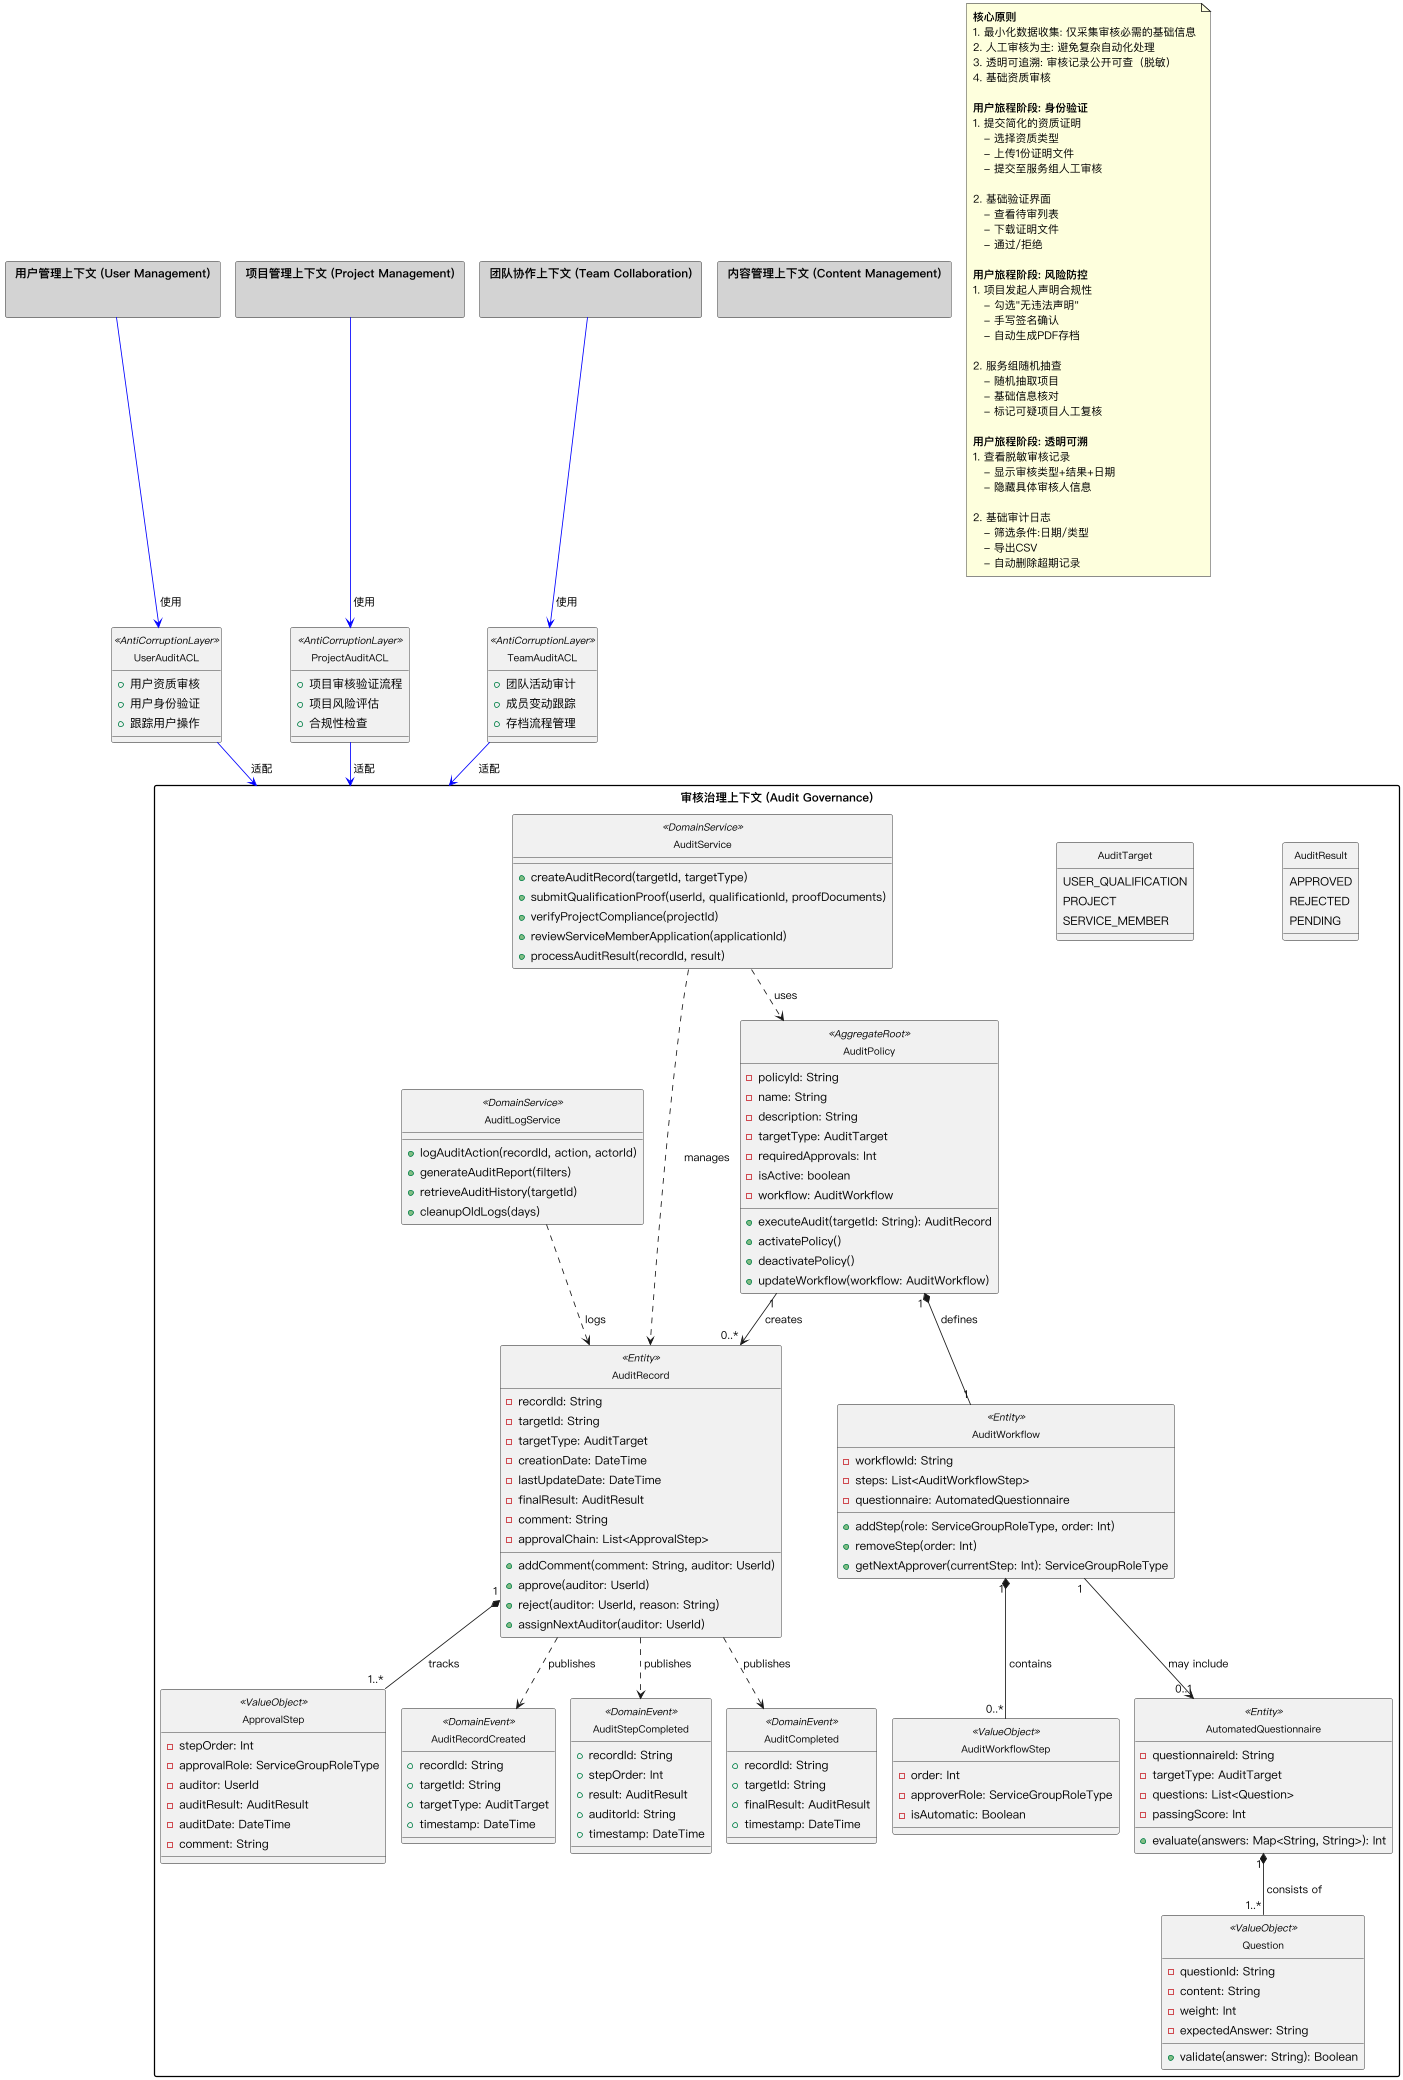

The diagram above was rendered by PlantUML. Its source (embedded in the PNG):
@startuml audit-context-diagram
' ========================
' 审核治理上下文领域模型
' ========================

' ========================
' 全局配置
' ========================
scale 0.8
!pragma layout smetana
skinparam dpi 100
skinparam defaultFontName "PingFang SC"
skinparam classFontSize 12
skinparam packageFontSize 14
skinparam linetype ortho
skinparam packageStyle rectangle
skinparam nodesep 60
skinparam ranksep 80
skinparam backgroundColor white
skinparam shadowing false
skinparam padding 2
hide circle
skinparam packageTitleAlignment center

!define AggregateRoot <<(A,#ADD8E6) AggregateRoot>>
!define Entity <<(E,#90EE90) Entity>>
!define ValueObject <<(V,#DDA0DD) ValueObject>>
!define DomainService <<(S,#FFA07A) DomainService>>
!define DomainEvent <<(D,#FFD700) DomainEvent>>
!define ACL <<(L,#FFFF99) AntiCorruptionLayer>>

package "审核治理上下文 (Audit Governance)" {
    class AuditRecord Entity {
      - recordId: String
      - targetId: String
      - targetType: AuditTarget
      - creationDate: DateTime
      - lastUpdateDate: DateTime
      - finalResult: AuditResult
      - comment: String
      - approvalChain: List<ApprovalStep>
      + addComment(comment: String, auditor: UserId)
      + approve(auditor: UserId)
      + reject(auditor: UserId, reason: String)
      + assignNextAuditor(auditor: UserId)
    }

    class AuditPolicy AggregateRoot {
      - policyId: String
      - name: String
      - description: String
      - targetType: AuditTarget
      - requiredApprovals: Int
      - isActive: boolean
      - workflow: AuditWorkflow
      + executeAudit(targetId: String): AuditRecord
      + activatePolicy()
      + deactivatePolicy()
      + updateWorkflow(workflow: AuditWorkflow)
    }

    class ApprovalStep ValueObject {
        - stepOrder: Int
        - approvalRole: ServiceGroupRoleType
        - auditor: UserId
        - auditResult: AuditResult
        - auditDate: DateTime
        - comment: String
    }

    enum AuditResult {
        APPROVED
        REJECTED
        PENDING
    }

    enum AuditTarget {
        USER_QUALIFICATION
        PROJECT
        SERVICE_MEMBER
    }

    class AuditWorkflow Entity {
      - workflowId: String
      - steps: List<AuditWorkflowStep>
      - questionnaire: AutomatedQuestionnaire
      + addStep(role: ServiceGroupRoleType, order: Int)
      + removeStep(order: Int)
      + getNextApprover(currentStep: Int): ServiceGroupRoleType
    }

    class AuditWorkflowStep ValueObject {
      - order: Int
      - approverRole: ServiceGroupRoleType
      - isAutomatic: Boolean
    }

    class AutomatedQuestionnaire Entity {
      - questionnaireId: String
      - targetType: AuditTarget
      - questions: List<Question>
      - passingScore: Int
      + evaluate(answers: Map<String, String>): Int
    }

    class Question ValueObject {
      - questionId: String
      - content: String
      - weight: Int
      - expectedAnswer: String
      + validate(answer: String): Boolean
    }
    
    class AuditService DomainService {
        + createAuditRecord(targetId, targetType)
        + submitQualificationProof(userId, qualificationId, proofDocuments)
        + verifyProjectCompliance(projectId)
        + reviewServiceMemberApplication(applicationId)
        + processAuditResult(recordId, result)
    }
    
    class AuditLogService DomainService {
        + logAuditAction(recordId, action, actorId)
        + generateAuditReport(filters)
        + retrieveAuditHistory(targetId)
        + cleanupOldLogs(days)
    }
    
    ' Domain Events
    class AuditRecordCreated DomainEvent {
        + recordId: String
        + targetId: String
        + targetType: AuditTarget
        + timestamp: DateTime
    }
    
    class AuditStepCompleted DomainEvent {
        + recordId: String
        + stepOrder: Int
        + result: AuditResult
        + auditorId: String
        + timestamp: DateTime
    }
    
    class AuditCompleted DomainEvent {
        + recordId: String
        + targetId: String
        + finalResult: AuditResult
        + timestamp: DateTime
    }

    ' ----- Relationships -----
    AuditPolicy "1" *-- "1" AuditWorkflow : defines >
    AuditPolicy "1" --> "0..*" AuditRecord : creates >
    AuditWorkflow "1" *-- "0..*" AuditWorkflowStep : contains >
    AuditWorkflow "1" --> "0..1" AutomatedQuestionnaire : may include >
    AutomatedQuestionnaire "1" *-- "1..*" Question : consists of >
    AuditRecord "1" *-- "1..*" ApprovalStep : tracks >
    
    AuditService ..> AuditPolicy : uses >
    AuditService ..> AuditRecord : manages >
    AuditLogService ..> AuditRecord : logs >
    
    AuditRecord ..> AuditRecordCreated : publishes >
    AuditRecord ..> AuditStepCompleted : publishes >
    AuditRecord ..> AuditCompleted : publishes >
}

' 跨上下文关系与反腐层
package "用户管理上下文 (User Management)" as UM #LightGray {
}

package "项目管理上下文 (Project Management)" as PM #LightGray {
}

package "团队协作上下文 (Team Collaboration)" as TC #LightGray {
}

package "内容管理上下文 (Content Management)" as CM #LightGray {
}

' 用户与审核的反腐层
class UserAuditACL ACL {
    + 用户资质审核
    + 用户身份验证
    + 跟踪用户操作
}

' 项目与审核的反腐层
class ProjectAuditACL ACL {
    + 项目审核验证流程
    + 项目风险评估
    + 合规性检查
}

' 团队审核反腐层
class TeamAuditACL ACL {
    + 团队活动审计
    + 成员变动跟踪
    + 存档流程管理
}

' 关系
UM -[#blue]-> UserAuditACL : 使用 >
UserAuditACL -[#blue]-> "审核治理上下文 (Audit Governance)" : 适配 >

PM -[#blue]-> ProjectAuditACL : 使用 >
ProjectAuditACL -[#blue]-> "审核治理上下文 (Audit Governance)" : 适配 >

TC -[#blue]-> TeamAuditACL : 使用 >
TeamAuditACL -[#blue]-> "审核治理上下文 (Audit Governance)" : 适配 >

note as AuditJourneys
  <b>核心原则</b>
  1. 最小化数据收集: 仅采集审核必需的基础信息
  2. 人工审核为主: 避免复杂自动化处理
  3. 透明可追溯: 审核记录公开可查（脱敏）
  4. 基础资质审核
  
  <b>用户旅程阶段: 身份验证</b>
  1. 提交简化的资质证明
     - 选择资质类型
     - 上传1份证明文件
     - 提交至服务组人工审核
  
  2. 基础验证界面
     - 查看待审列表
     - 下载证明文件
     - 通过/拒绝
  
  <b>用户旅程阶段: 风险防控</b>
  1. 项目发起人声明合规性
     - 勾选"无违法声明"
     - 手写签名确认
     - 自动生成PDF存档
  
  2. 服务组随机抽查
     - 随机抽取项目
     - 基础信息核对
     - 标记可疑项目人工复核
  
  <b>用户旅程阶段: 透明可溯</b>
  1. 查看脱敏审核记录
     - 显示审核类型+结果+日期
     - 隐藏具体审核人信息
  
  2. 基础审计日志
     - 筛选条件:日期/类型
     - 导出CSV
     - 自动删除超期记录
endnote

@enduml